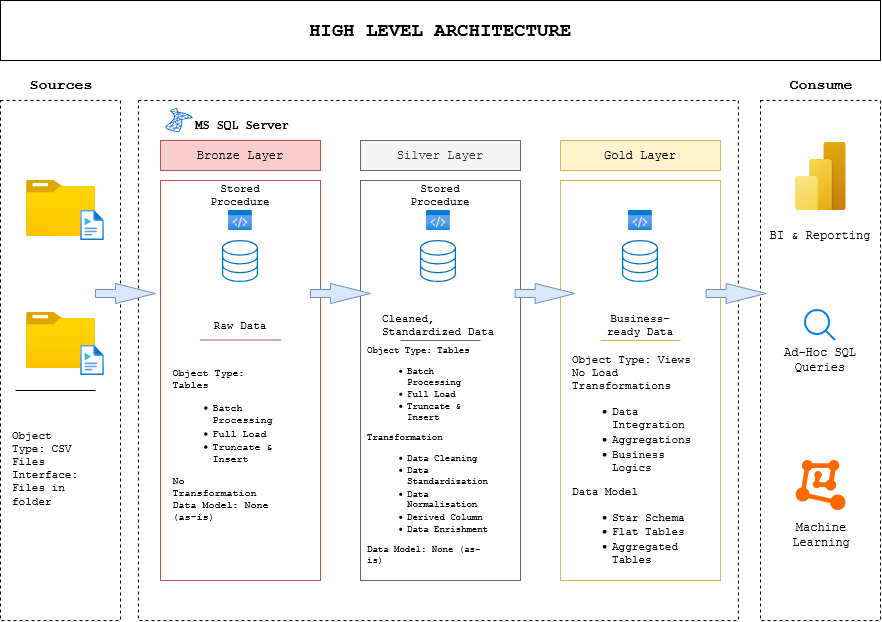

The diagram above was exported from draw.io. Its source (the exported page's mxGraphModel, read from the mxfile embedded in the PNG):
<mxGraphModel dx="1107" dy="1753" grid="1" gridSize="10" guides="1" tooltips="1" connect="1" arrows="1" fold="1" page="1" pageScale="1" pageWidth="827" pageHeight="1169" math="0" shadow="0">
  <root>
    <mxCell id="0" />
    <mxCell id="1" parent="0" />
    <mxCell id="CCNVVx4tPV2v01IHEh5I-4" connectable="0" parent="1" style="group;container=0;fontFamily=Courier New;" value="" vertex="1">
      <mxGeometry height="320" width="440" x="200" y="120" as="geometry" />
    </mxCell>
    <mxCell id="CCNVVx4tPV2v01IHEh5I-5" parent="1" style="whiteSpace=wrap;html=1;fillColor=#f8cecc;strokeColor=#b85450;fontFamily=Courier New;" value="Bronze Layer" vertex="1">
      <mxGeometry height="30" width="160" x="160" y="80" as="geometry" />
    </mxCell>
    <mxCell id="CCNVVx4tPV2v01IHEh5I-6" parent="1" style="whiteSpace=wrap;html=1;fillColor=#fff2cc;strokeColor=#d6b656;fontFamily=Courier New;" value="Gold Layer" vertex="1">
      <mxGeometry height="30" width="160" x="560" y="80" as="geometry" />
    </mxCell>
    <mxCell id="CCNVVx4tPV2v01IHEh5I-7" parent="1" style="whiteSpace=wrap;html=1;fillColor=#f5f5f5;fontColor=#333333;strokeColor=#666666;fontFamily=Courier New;" value="Silver Layer" vertex="1">
      <mxGeometry height="30" width="160" x="360" y="80" as="geometry" />
    </mxCell>
    <mxCell id="CCNVVx4tPV2v01IHEh5I-1" parent="1" style="whiteSpace=wrap;html=1;fillColor=none;strokeColor=#b85450;align=left;fontFamily=Courier New;" value="" vertex="1">
      <mxGeometry height="400" width="160" x="160" y="120" as="geometry" />
    </mxCell>
    <mxCell id="CCNVVx4tPV2v01IHEh5I-2" parent="1" style="whiteSpace=wrap;html=1;fillColor=none;fontColor=#333333;strokeColor=#666666;fontFamily=Courier New;" value="" vertex="1">
      <mxGeometry height="400" width="160" x="360" y="120" as="geometry" />
    </mxCell>
    <mxCell id="CCNVVx4tPV2v01IHEh5I-3" parent="1" style="whiteSpace=wrap;html=1;fillColor=none;strokeColor=#d6b656;fontFamily=Courier New;" value="" vertex="1">
      <mxGeometry height="400" width="160" x="560" y="120" as="geometry" />
    </mxCell>
    <mxCell id="CCNVVx4tPV2v01IHEh5I-25" edge="1" parent="1" style="edgeStyle=none;orthogonalLoop=1;jettySize=auto;html=1;rounded=0;endArrow=none;endFill=0;fillColor=#f8cecc;strokeColor=#b85450;fontFamily=Courier New;" value="">
      <mxGeometry relative="1" width="80" as="geometry">
        <Array as="points" />
        <mxPoint x="200" y="279.5" as="sourcePoint" />
        <mxPoint x="280" y="279.5" as="targetPoint" />
      </mxGeometry>
    </mxCell>
    <mxCell id="CCNVVx4tPV2v01IHEh5I-26" edge="1" parent="1" style="edgeStyle=none;orthogonalLoop=1;jettySize=auto;html=1;rounded=0;endArrow=none;endFill=0;fillColor=#f5f5f5;strokeColor=#666666;fontFamily=Courier New;" value="">
      <mxGeometry relative="1" width="80" as="geometry">
        <Array as="points" />
        <mxPoint x="400" y="280" as="sourcePoint" />
        <mxPoint x="480" y="280" as="targetPoint" />
      </mxGeometry>
    </mxCell>
    <mxCell id="CCNVVx4tPV2v01IHEh5I-28" edge="1" parent="1" style="edgeStyle=none;orthogonalLoop=1;jettySize=auto;html=1;rounded=0;endArrow=none;endFill=0;fillColor=#fff2cc;strokeColor=#d6b656;fontFamily=Courier New;" value="">
      <mxGeometry relative="1" width="80" as="geometry">
        <Array as="points" />
        <mxPoint x="600" y="280" as="sourcePoint" />
        <mxPoint x="680" y="280" as="targetPoint" />
      </mxGeometry>
    </mxCell>
    <mxCell id="CCNVVx4tPV2v01IHEh5I-29" parent="1" style="image;aspect=fixed;html=1;points=[];align=center;fontSize=12;image=img/lib/azure2/general/Code.svg;fontFamily=Courier New;" value="" vertex="1">
      <mxGeometry height="20" width="24.62" x="227.69" y="150" as="geometry" />
    </mxCell>
    <mxCell id="CCNVVx4tPV2v01IHEh5I-30" parent="1" style="image;aspect=fixed;html=1;points=[];align=center;fontSize=12;image=img/lib/azure2/general/Code.svg;fontFamily=Courier New;" value="" vertex="1">
      <mxGeometry height="20" width="24.62" x="627.69" y="150" as="geometry" />
    </mxCell>
    <mxCell id="CCNVVx4tPV2v01IHEh5I-31" parent="1" style="image;aspect=fixed;html=1;points=[];align=center;fontSize=12;image=img/lib/azure2/general/Code.svg;fontFamily=Courier New;" value="" vertex="1">
      <mxGeometry height="20" width="24.62" x="425.62" y="150" as="geometry" />
    </mxCell>
    <mxCell id="CCNVVx4tPV2v01IHEh5I-32" parent="1" style="text;html=1;whiteSpace=wrap;strokeColor=none;fillColor=none;align=center;verticalAlign=middle;rounded=0;fontSize=11;fontFamily=Courier New;" value="Stored Procedure" vertex="1">
      <mxGeometry height="30" width="100" x="190" y="120" as="geometry" />
    </mxCell>
    <mxCell id="CCNVVx4tPV2v01IHEh5I-33" parent="1" style="text;html=1;whiteSpace=wrap;strokeColor=none;fillColor=none;align=center;verticalAlign=middle;rounded=0;fontSize=11;fontFamily=Courier New;" value="Stored Procedure" vertex="1">
      <mxGeometry height="30" width="100" x="390" y="120" as="geometry" />
    </mxCell>
    <mxCell id="CCNVVx4tPV2v01IHEh5I-35" parent="1" style="text;html=1;whiteSpace=wrap;strokeColor=none;fillColor=none;align=center;verticalAlign=middle;rounded=0;fontSize=11;fontFamily=Courier New;" value="Raw Data" vertex="1">
      <mxGeometry height="30" width="60" x="210" y="250" as="geometry" />
    </mxCell>
    <mxCell id="CCNVVx4tPV2v01IHEh5I-36" parent="1" style="text;html=1;whiteSpace=wrap;strokeColor=none;fillColor=none;align=left;verticalAlign=middle;rounded=0;fontSize=11;fontFamily=Courier New;" value="Cleaned, Standardized Data" vertex="1">
      <mxGeometry height="30" width="120" x="380" y="250" as="geometry" />
    </mxCell>
    <mxCell id="CCNVVx4tPV2v01IHEh5I-37" parent="1" style="text;html=1;whiteSpace=wrap;strokeColor=none;fillColor=none;align=center;verticalAlign=middle;rounded=0;fontSize=11;fontFamily=Courier New;" value="Business-ready Data" vertex="1">
      <mxGeometry height="30" width="90" x="595" y="250" as="geometry" />
    </mxCell>
    <mxCell id="CCNVVx4tPV2v01IHEh5I-38" parent="1" style="text;html=1;whiteSpace=wrap;strokeColor=none;fillColor=none;align=center;verticalAlign=middle;rounded=0;fontSize=10;fontFamily=Courier New;" value="&lt;div align=&quot;left&quot;&gt;Object Type: Tables&lt;/div&gt;&lt;div align=&quot;left&quot;&gt;&lt;ul&gt;&lt;li&gt;Batch Processing&lt;/li&gt;&lt;li&gt;Full Load&lt;/li&gt;&lt;li&gt;Truncate &amp;amp; Insert&lt;/li&gt;&lt;/ul&gt;No Transformation&lt;/div&gt;&lt;div align=&quot;left&quot;&gt;Data Model: None (as-is)&lt;/div&gt;" vertex="1">
      <mxGeometry height="10" width="24.62" x="210" y="380" as="geometry" />
    </mxCell>
    <mxCell id="CCNVVx4tPV2v01IHEh5I-39" parent="1" style="text;html=1;whiteSpace=wrap;strokeColor=none;fillColor=none;align=right;verticalAlign=middle;rounded=0;fontSize=9;labelPosition=left;verticalLabelPosition=middle;fontFamily=Courier New;" value="&lt;div align=&quot;left&quot;&gt;Object Type: Tables&lt;/div&gt;&lt;div align=&quot;left&quot;&gt;&lt;ul&gt;&lt;li&gt;Batch Processing&lt;/li&gt;&lt;li&gt;Full Load&lt;/li&gt;&lt;li&gt;Truncate &amp;amp; Insert&lt;/li&gt;&lt;/ul&gt;Transformation&lt;/div&gt;&lt;div align=&quot;left&quot;&gt;&lt;ul&gt;&lt;li&gt;Data Cleaning&lt;/li&gt;&lt;li&gt;Data Standardization&lt;/li&gt;&lt;li&gt;Data Normalisation&lt;/li&gt;&lt;li&gt;Derived Column&lt;/li&gt;&lt;li&gt;Data Enrishment&lt;/li&gt;&lt;/ul&gt;&lt;/div&gt;&lt;div align=&quot;left&quot;&gt;Data Model: None (as-is)&lt;/div&gt;" vertex="1">
      <mxGeometry height="10" width="24.62" x="490" y="390" as="geometry" />
    </mxCell>
    <mxCell id="CCNVVx4tPV2v01IHEh5I-43" parent="1" style="text;html=1;whiteSpace=wrap;strokeColor=none;fillColor=none;align=left;verticalAlign=middle;rounded=0;fontSize=11;labelPosition=left;verticalLabelPosition=middle;fontFamily=Courier New;" value="&lt;div&gt;Object Type: Views&lt;/div&gt;&lt;div&gt;No Load&lt;/div&gt;&lt;div&gt;Transformations&lt;/div&gt;&lt;div&gt;&lt;ul&gt;&lt;li&gt;Data Integration&lt;/li&gt;&lt;li&gt;Aggregations&lt;/li&gt;&lt;li&gt;Business Logics&lt;/li&gt;&lt;/ul&gt;Data Model&lt;/div&gt;&lt;div&gt;&lt;ul&gt;&lt;li&gt;Star Schema&lt;/li&gt;&lt;li&gt;Flat Tables&lt;/li&gt;&lt;li&gt;Aggregated Tables&lt;/li&gt;&lt;/ul&gt;&lt;/div&gt;" vertex="1">
      <mxGeometry height="10" width="24.62" x="595" y="400" as="geometry" />
    </mxCell>
    <mxCell id="CCNVVx4tPV2v01IHEh5I-44" parent="1" style="whiteSpace=wrap;html=1;dashed=1;" value="" vertex="1">
      <mxGeometry height="520" width="120" x="760" y="40" as="geometry" />
    </mxCell>
    <mxCell id="CCNVVx4tPV2v01IHEh5I-45" parent="1" style="whiteSpace=wrap;html=1;dashed=1;" value="" vertex="1">
      <mxGeometry height="520" width="120" y="40" as="geometry" />
    </mxCell>
    <mxCell id="CCNVVx4tPV2v01IHEh5I-46" parent="1" style="image;aspect=fixed;html=1;points=[];align=center;fontSize=12;image=img/lib/azure2/power_platform/PowerBI.svg;" value="" vertex="1">
      <mxGeometry height="68" width="51" x="794.5" y="82" as="geometry" />
    </mxCell>
    <mxCell id="CCNVVx4tPV2v01IHEh5I-47" parent="1" style="text;html=1;whiteSpace=wrap;strokeColor=none;fillColor=none;align=center;verticalAlign=middle;rounded=0;fontFamily=Courier New;" value="Machine Learning" vertex="1">
      <mxGeometry height="30" width="110" x="765.6" y="460" as="geometry" />
    </mxCell>
    <mxCell id="CCNVVx4tPV2v01IHEh5I-48" parent="1" style="points=[];aspect=fixed;html=1;align=center;shadow=0;dashed=0;fillColor=#FF6A00;strokeColor=none;shape=mxgraph.alibaba_cloud.machine_learning;" value="" vertex="1">
      <mxGeometry height="50.099999999999994" width="49.8" x="795.7" y="400" as="geometry" />
    </mxCell>
    <mxCell id="CCNVVx4tPV2v01IHEh5I-49" parent="1" style="text;html=1;whiteSpace=wrap;strokeColor=none;fillColor=none;align=center;verticalAlign=middle;rounded=0;fontFamily=Courier New;" value="Ad-Hoc SQL Queries" vertex="1">
      <mxGeometry height="30" width="120" x="760" y="285" as="geometry" />
    </mxCell>
    <mxCell id="CCNVVx4tPV2v01IHEh5I-50" parent="1" style="html=1;verticalLabelPosition=bottom;align=center;labelBackgroundColor=#ffffff;verticalAlign=top;strokeWidth=2;strokeColor=#0080F0;shadow=0;dashed=0;shape=mxgraph.ios7.icons.looking_glass;" value="" vertex="1">
      <mxGeometry height="30" width="30" x="805" y="250" as="geometry" />
    </mxCell>
    <mxCell id="CCNVVx4tPV2v01IHEh5I-51" parent="1" style="text;html=1;whiteSpace=wrap;strokeColor=none;fillColor=none;align=center;verticalAlign=middle;rounded=0;fontFamily=Courier New;" value="BI &amp;amp; Reporting" vertex="1">
      <mxGeometry height="30" width="120" x="760" y="160" as="geometry" />
    </mxCell>
    <mxCell id="CCNVVx4tPV2v01IHEh5I-52" parent="1" style="image;aspect=fixed;html=1;points=[];align=center;fontSize=12;image=img/lib/azure2/general/Folder_Blank.svg;" value="" vertex="1">
      <mxGeometry height="56.00000000000001" width="69" x="26" y="120" as="geometry" />
    </mxCell>
    <mxCell id="CCNVVx4tPV2v01IHEh5I-53" parent="1" style="image;aspect=fixed;html=1;points=[];align=center;fontSize=12;image=img/lib/azure2/general/Folder_Blank.svg;" value="" vertex="1">
      <mxGeometry height="56.00000000000001" width="69" x="26" y="252" as="geometry" />
    </mxCell>
    <mxCell id="CCNVVx4tPV2v01IHEh5I-54" parent="1" style="image;aspect=fixed;html=1;points=[];align=center;fontSize=12;image=img/lib/azure2/general/Media_File.svg;" value="" vertex="1">
      <mxGeometry height="30" width="24.38" x="80" y="150" as="geometry" />
    </mxCell>
    <mxCell id="CCNVVx4tPV2v01IHEh5I-55" parent="1" style="image;aspect=fixed;html=1;points=[];align=center;fontSize=12;image=img/lib/azure2/general/Media_File.svg;" value="" vertex="1">
      <mxGeometry height="30" width="24.38" x="80" y="285" as="geometry" />
    </mxCell>
    <mxCell id="CCNVVx4tPV2v01IHEh5I-56" edge="1" parent="1" style="edgeStyle=none;orthogonalLoop=1;jettySize=auto;html=1;rounded=0;endArrow=none;endFill=0;" value="">
      <mxGeometry relative="1" width="80" as="geometry">
        <Array as="points" />
        <mxPoint x="15" y="330" as="sourcePoint" />
        <mxPoint x="95" y="330" as="targetPoint" />
      </mxGeometry>
    </mxCell>
    <mxCell id="CCNVVx4tPV2v01IHEh5I-57" parent="1" style="text;html=1;whiteSpace=wrap;strokeColor=none;fillColor=none;align=left;verticalAlign=middle;rounded=0;fontFamily=Courier New;fontSize=11;" value="&lt;div&gt;Object Type: CSV Files&lt;/div&gt;&lt;div&gt;Interface: Files in folder&lt;/div&gt;" vertex="1">
      <mxGeometry height="35.05" width="69" x="10" y="390" as="geometry" />
    </mxCell>
    <mxCell id="CCNVVx4tPV2v01IHEh5I-58" parent="1" style="whiteSpace=wrap;html=1;fillColor=none;dashed=1;" value="" vertex="1">
      <mxGeometry height="520" width="600" x="137.93" y="40" as="geometry" />
    </mxCell>
    <mxCell id="CCNVVx4tPV2v01IHEh5I-59" parent="1" style="shape=image;html=1;verticalAlign=top;verticalLabelPosition=bottom;labelBackgroundColor=#f5f5f5;imageAspect=0;aspect=fixed;image=https://icons.diagrams.net/assets/powerapps-and-flows/1/SQL_Server.svg;imageBackground=default;fontColor=#333333;labelBorderColor=#666666;" value="" vertex="1">
      <mxGeometry height="42" width="36" x="419.93" y="180" as="geometry" />
    </mxCell>
    <mxCell id="CCNVVx4tPV2v01IHEh5I-60" parent="1" style="shape=image;html=1;verticalAlign=top;verticalLabelPosition=bottom;labelBackgroundColor=#d0cee2;imageAspect=0;aspect=fixed;image=https://icons.diagrams.net/assets/powerapps-and-flows/1/SQL_Server.svg;labelBorderColor=#56517e;" value="" vertex="1">
      <mxGeometry height="42" width="36" x="222" y="180" as="geometry" />
    </mxCell>
    <mxCell id="CCNVVx4tPV2v01IHEh5I-61" parent="1" style="shape=image;html=1;verticalAlign=top;verticalLabelPosition=bottom;labelBackgroundColor=#fff2cc;imageAspect=0;aspect=fixed;image=https://icons.diagrams.net/assets/powerapps-and-flows/1/SQL_Server.svg;labelBorderColor=#d6b656;" value="" vertex="1">
      <mxGeometry height="42" width="36" x="622" y="180" as="geometry" />
    </mxCell>
    <mxCell id="CCNVVx4tPV2v01IHEh5I-62" parent="1" style="text;html=1;whiteSpace=wrap;strokeColor=none;fillColor=none;align=center;verticalAlign=middle;rounded=0;" value="&lt;font style=&quot;font-size: 15px;&quot; face=&quot;Courier New&quot;&gt;&lt;b&gt;Sources&lt;/b&gt;&lt;/font&gt;" vertex="1">
      <mxGeometry height="30" width="60" x="30.5" y="10" as="geometry" />
    </mxCell>
    <mxCell id="CCNVVx4tPV2v01IHEh5I-63" parent="1" style="text;html=1;whiteSpace=wrap;strokeColor=none;fillColor=none;align=center;verticalAlign=middle;rounded=0;" value="&lt;font face=&quot;Courier New&quot; style=&quot;font-size: 15px;&quot;&gt;&lt;b&gt;Consume&lt;/b&gt;&lt;/font&gt;" vertex="1">
      <mxGeometry height="30" width="60" x="790.6" y="10" as="geometry" />
    </mxCell>
    <mxCell id="CCNVVx4tPV2v01IHEh5I-65" parent="1" style="sketch=0;pointerEvents=1;shadow=0;dashed=0;html=1;labelPosition=center;verticalLabelPosition=bottom;verticalAlign=top;align=center;outlineConnect=0;shape=mxgraph.veeam2.microsoft_sql;fillColor=none;strokeColor=#b46504;strokeWidth=0;" value="" vertex="1">
      <mxGeometry height="34" width="42.07" x="157.93" y="43" as="geometry" />
    </mxCell>
    <mxCell id="CCNVVx4tPV2v01IHEh5I-66" parent="1" style="text;html=1;whiteSpace=wrap;strokeColor=none;fillColor=none;align=center;verticalAlign=middle;rounded=0;fontFamily=Courier New;" value="&lt;b&gt;MS SQL Server&lt;/b&gt;" vertex="1">
      <mxGeometry height="30" width="100" x="192" y="50" as="geometry" />
    </mxCell>
    <mxCell id="CCNVVx4tPV2v01IHEh5I-67" parent="1" style="html=1;shadow=0;dashed=0;align=center;verticalAlign=middle;shape=mxgraph.arrows2.arrow;dy=0.6;dx=40;notch=0;fillColor=#dae8fc;strokeColor=#6c8ebf;" value="" vertex="1">
      <mxGeometry height="20" width="60" x="95" y="223" as="geometry" />
    </mxCell>
    <mxCell id="CCNVVx4tPV2v01IHEh5I-68" parent="1" style="html=1;shadow=0;dashed=0;align=center;verticalAlign=middle;shape=mxgraph.arrows2.arrow;dy=0.6;dx=40;notch=0;fillColor=#dae8fc;strokeColor=#6c8ebf;" value="" vertex="1">
      <mxGeometry height="20" width="60" x="705.6" y="223" as="geometry" />
    </mxCell>
    <mxCell id="CCNVVx4tPV2v01IHEh5I-69" parent="1" style="html=1;shadow=0;dashed=0;align=center;verticalAlign=middle;shape=mxgraph.arrows2.arrow;dy=0.6;dx=40;notch=0;fillColor=#dae8fc;strokeColor=#6c8ebf;" value="" vertex="1">
      <mxGeometry height="20" width="60" x="514.62" y="223" as="geometry" />
    </mxCell>
    <mxCell id="CCNVVx4tPV2v01IHEh5I-70" parent="1" style="html=1;shadow=0;dashed=0;align=center;verticalAlign=middle;shape=mxgraph.arrows2.arrow;dy=0.6;dx=40;notch=0;fillColor=#dae8fc;strokeColor=#6c8ebf;" value="" vertex="1">
      <mxGeometry height="20" width="60" x="310" y="223" as="geometry" />
    </mxCell>
    <mxCell id="CCNVVx4tPV2v01IHEh5I-71" parent="1" style="whiteSpace=wrap;html=1;" value="&lt;b&gt;&lt;font style=&quot;font-size: 19px;&quot; face=&quot;Courier New&quot;&gt;HIGH LEVEL ARCHITECTURE&lt;/font&gt;&lt;/b&gt;" vertex="1">
      <mxGeometry height="60" width="880" y="-60" as="geometry" />
    </mxCell>
  </root>
</mxGraphModel>